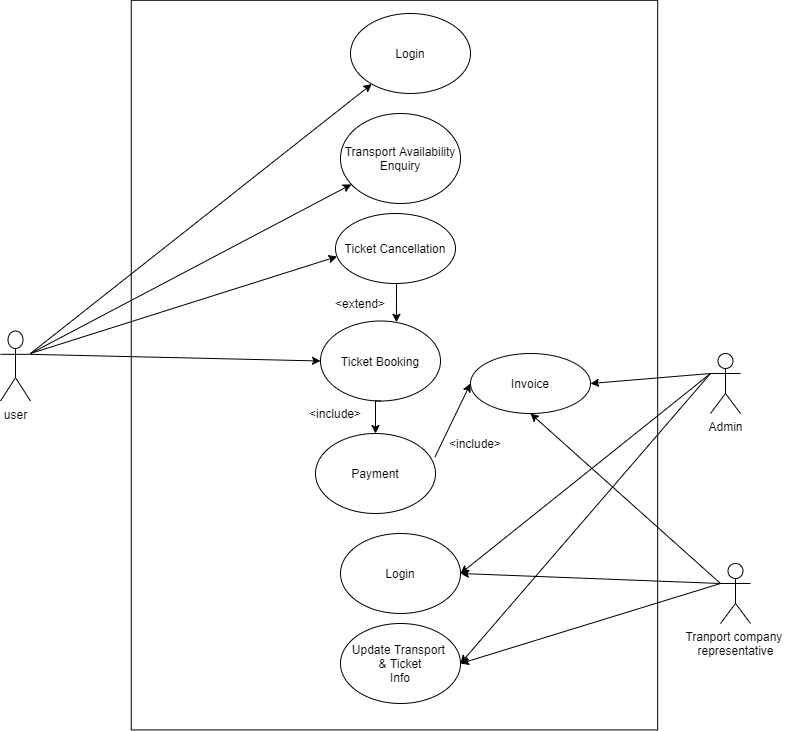

The diagram above was exported from draw.io. Its source (the exported page's mxGraphModel, read from the mxfile embedded in the PNG):
<mxGraphModel dx="1038" dy="1623" grid="1" gridSize="10" guides="1" tooltips="1" connect="1" arrows="1" fold="1" page="1" pageScale="1" pageWidth="850" pageHeight="1100" math="0" shadow="0">
  <root>
    <mxCell id="0" />
    <mxCell id="1" parent="0" />
    <mxCell id="lJHk_mV0uuMlb4DA0rMs-1" value="Admin" style="shape=umlActor;verticalLabelPosition=bottom;verticalAlign=top;html=1;outlineConnect=0;" vertex="1" parent="1">
      <mxGeometry x="760" y="260" width="30" height="60" as="geometry" />
    </mxCell>
    <mxCell id="lJHk_mV0uuMlb4DA0rMs-2" value="user" style="shape=umlActor;verticalLabelPosition=bottom;verticalAlign=top;html=1;outlineConnect=0;" vertex="1" parent="1">
      <mxGeometry x="50" y="237.5" width="30" height="70" as="geometry" />
    </mxCell>
    <mxCell id="lJHk_mV0uuMlb4DA0rMs-4" value="Transport Availability&lt;br&gt;Enquiry" style="ellipse;whiteSpace=wrap;html=1;fillColor=none;" vertex="1" parent="1">
      <mxGeometry x="390" y="20" width="120" height="90" as="geometry" />
    </mxCell>
    <mxCell id="lJHk_mV0uuMlb4DA0rMs-6" value="" style="verticalLabelPosition=bottom;verticalAlign=top;html=1;shape=mxgraph.basic.rect;fillColor2=none;strokeWidth=1;size=20;indent=5;rotation=-90;fillColor=none;" vertex="1" parent="1">
      <mxGeometry x="79.15" y="8.41" width="729.64" height="526.41" as="geometry" />
    </mxCell>
    <mxCell id="lJHk_mV0uuMlb4DA0rMs-8" value="Login" style="ellipse;whiteSpace=wrap;html=1;fillColor=none;" vertex="1" parent="1">
      <mxGeometry x="400" y="-80" width="120" height="80" as="geometry" />
    </mxCell>
    <mxCell id="lJHk_mV0uuMlb4DA0rMs-9" value="Login" style="ellipse;whiteSpace=wrap;html=1;fillColor=none;" vertex="1" parent="1">
      <mxGeometry x="390" y="440" width="120" height="80" as="geometry" />
    </mxCell>
    <mxCell id="lJHk_mV0uuMlb4DA0rMs-10" value="Update Transport&amp;nbsp;&lt;br&gt;&amp;amp; Ticket&lt;br&gt;Info" style="ellipse;whiteSpace=wrap;html=1;fillColor=none;" vertex="1" parent="1">
      <mxGeometry x="390" y="530" width="120" height="80" as="geometry" />
    </mxCell>
    <mxCell id="lJHk_mV0uuMlb4DA0rMs-45" style="edgeStyle=orthogonalEdgeStyle;rounded=0;orthogonalLoop=1;jettySize=auto;html=1;exitX=0.5;exitY=1;exitDx=0;exitDy=0;entryX=0.5;entryY=0;entryDx=0;entryDy=0;" edge="1" parent="1" source="lJHk_mV0uuMlb4DA0rMs-13" target="lJHk_mV0uuMlb4DA0rMs-15">
      <mxGeometry relative="1" as="geometry" />
    </mxCell>
    <mxCell id="lJHk_mV0uuMlb4DA0rMs-13" value="Ticket Booking" style="ellipse;whiteSpace=wrap;html=1;fillColor=none;" vertex="1" parent="1">
      <mxGeometry x="370" y="227.5" width="120" height="80" as="geometry" />
    </mxCell>
    <mxCell id="lJHk_mV0uuMlb4DA0rMs-44" style="edgeStyle=orthogonalEdgeStyle;rounded=0;orthogonalLoop=1;jettySize=auto;html=1;exitX=0.5;exitY=1;exitDx=0;exitDy=0;entryX=0.633;entryY=0.016;entryDx=0;entryDy=0;entryPerimeter=0;" edge="1" parent="1" source="lJHk_mV0uuMlb4DA0rMs-14" target="lJHk_mV0uuMlb4DA0rMs-13">
      <mxGeometry relative="1" as="geometry" />
    </mxCell>
    <mxCell id="lJHk_mV0uuMlb4DA0rMs-14" value="Ticket Cancellation" style="ellipse;whiteSpace=wrap;html=1;fillColor=none;" vertex="1" parent="1">
      <mxGeometry x="385" y="120" width="120" height="70" as="geometry" />
    </mxCell>
    <mxCell id="lJHk_mV0uuMlb4DA0rMs-15" value="Payment" style="ellipse;whiteSpace=wrap;html=1;fillColor=none;" vertex="1" parent="1">
      <mxGeometry x="365" y="340" width="120" height="80" as="geometry" />
    </mxCell>
    <mxCell id="lJHk_mV0uuMlb4DA0rMs-16" value="" style="endArrow=classic;html=1;" edge="1" parent="1" target="lJHk_mV0uuMlb4DA0rMs-8">
      <mxGeometry width="50" height="50" relative="1" as="geometry">
        <mxPoint x="80" y="260" as="sourcePoint" />
        <mxPoint x="405" y="-20" as="targetPoint" />
      </mxGeometry>
    </mxCell>
    <mxCell id="lJHk_mV0uuMlb4DA0rMs-17" value="" style="endArrow=classic;html=1;" edge="1" parent="1" target="lJHk_mV0uuMlb4DA0rMs-4">
      <mxGeometry width="50" height="50" relative="1" as="geometry">
        <mxPoint x="80" y="260" as="sourcePoint" />
        <mxPoint x="130" y="210" as="targetPoint" />
      </mxGeometry>
    </mxCell>
    <mxCell id="lJHk_mV0uuMlb4DA0rMs-18" value="" style="endArrow=classic;html=1;exitX=1;exitY=0.3333333333333333;exitDx=0;exitDy=0;exitPerimeter=0;entryX=0;entryY=0.5;entryDx=0;entryDy=0;" edge="1" parent="1" source="lJHk_mV0uuMlb4DA0rMs-2" target="lJHk_mV0uuMlb4DA0rMs-13">
      <mxGeometry width="50" height="50" relative="1" as="geometry">
        <mxPoint x="160" y="260" as="sourcePoint" />
        <mxPoint x="210" y="210" as="targetPoint" />
      </mxGeometry>
    </mxCell>
    <mxCell id="lJHk_mV0uuMlb4DA0rMs-19" value="" style="endArrow=classic;html=1;entryX=0.013;entryY=0.615;entryDx=0;entryDy=0;entryPerimeter=0;" edge="1" parent="1" target="lJHk_mV0uuMlb4DA0rMs-14">
      <mxGeometry width="50" height="50" relative="1" as="geometry">
        <mxPoint x="80" y="260" as="sourcePoint" />
        <mxPoint x="450" y="230" as="targetPoint" />
        <Array as="points" />
      </mxGeometry>
    </mxCell>
    <mxCell id="lJHk_mV0uuMlb4DA0rMs-25" value="" style="endArrow=classic;html=1;entryX=1;entryY=0.5;entryDx=0;entryDy=0;exitX=0;exitY=0.3333333333333333;exitDx=0;exitDy=0;exitPerimeter=0;" edge="1" parent="1" source="lJHk_mV0uuMlb4DA0rMs-1" target="lJHk_mV0uuMlb4DA0rMs-10">
      <mxGeometry width="50" height="50" relative="1" as="geometry">
        <mxPoint x="650" y="485" as="sourcePoint" />
        <mxPoint x="700" y="435" as="targetPoint" />
      </mxGeometry>
    </mxCell>
    <mxCell id="lJHk_mV0uuMlb4DA0rMs-26" value="" style="endArrow=classic;html=1;entryX=1;entryY=0.5;entryDx=0;entryDy=0;exitX=0;exitY=0.3333333333333333;exitDx=0;exitDy=0;exitPerimeter=0;" edge="1" parent="1" source="lJHk_mV0uuMlb4DA0rMs-1" target="lJHk_mV0uuMlb4DA0rMs-9">
      <mxGeometry width="50" height="50" relative="1" as="geometry">
        <mxPoint x="660" y="420" as="sourcePoint" />
        <mxPoint x="710" y="370" as="targetPoint" />
      </mxGeometry>
    </mxCell>
    <mxCell id="lJHk_mV0uuMlb4DA0rMs-27" value="" style="endArrow=classic;html=1;entryX=1;entryY=0.5;entryDx=0;entryDy=0;exitX=0;exitY=0.3333333333333333;exitDx=0;exitDy=0;exitPerimeter=0;" edge="1" parent="1" source="lJHk_mV0uuMlb4DA0rMs-1" target="lJHk_mV0uuMlb4DA0rMs-30">
      <mxGeometry width="50" height="50" relative="1" as="geometry">
        <mxPoint x="640" y="250" as="sourcePoint" />
        <mxPoint x="690" y="200" as="targetPoint" />
      </mxGeometry>
    </mxCell>
    <mxCell id="lJHk_mV0uuMlb4DA0rMs-30" value="Invoice" style="ellipse;whiteSpace=wrap;html=1;fillColor=none;" vertex="1" parent="1">
      <mxGeometry x="520" y="260" width="120" height="60" as="geometry" />
    </mxCell>
    <mxCell id="lJHk_mV0uuMlb4DA0rMs-31" value="" style="endArrow=classic;html=1;exitX=0.995;exitY=0.295;exitDx=0;exitDy=0;exitPerimeter=0;entryX=0;entryY=0.5;entryDx=0;entryDy=0;" edge="1" parent="1" source="lJHk_mV0uuMlb4DA0rMs-15" target="lJHk_mV0uuMlb4DA0rMs-30">
      <mxGeometry width="50" height="50" relative="1" as="geometry">
        <mxPoint x="485" y="370" as="sourcePoint" />
        <mxPoint x="535" y="320" as="targetPoint" />
      </mxGeometry>
    </mxCell>
    <mxCell id="lJHk_mV0uuMlb4DA0rMs-32" value="&amp;lt;include&amp;gt;" style="text;html=1;strokeColor=none;fillColor=none;align=center;verticalAlign=middle;whiteSpace=wrap;rounded=0;" vertex="1" parent="1">
      <mxGeometry x="505" y="340" width="40" height="20" as="geometry" />
    </mxCell>
    <mxCell id="lJHk_mV0uuMlb4DA0rMs-33" value="&amp;lt;extend&amp;gt;" style="text;html=1;strokeColor=none;fillColor=none;align=center;verticalAlign=middle;whiteSpace=wrap;rounded=0;" vertex="1" parent="1">
      <mxGeometry x="390" y="200" width="40" height="20" as="geometry" />
    </mxCell>
    <mxCell id="lJHk_mV0uuMlb4DA0rMs-36" value="Tranport company&amp;nbsp;&lt;br&gt;representative" style="shape=umlActor;verticalLabelPosition=bottom;verticalAlign=top;html=1;outlineConnect=0;fillColor=none;" vertex="1" parent="1">
      <mxGeometry x="770" y="470" width="30" height="60" as="geometry" />
    </mxCell>
    <mxCell id="lJHk_mV0uuMlb4DA0rMs-37" value="" style="endArrow=classic;html=1;entryX=1;entryY=0.5;entryDx=0;entryDy=0;exitX=0;exitY=0.3333333333333333;exitDx=0;exitDy=0;exitPerimeter=0;" edge="1" parent="1" source="lJHk_mV0uuMlb4DA0rMs-36" target="lJHk_mV0uuMlb4DA0rMs-10">
      <mxGeometry width="50" height="50" relative="1" as="geometry">
        <mxPoint x="770" y="690" as="sourcePoint" />
        <mxPoint x="820" y="640" as="targetPoint" />
      </mxGeometry>
    </mxCell>
    <mxCell id="lJHk_mV0uuMlb4DA0rMs-38" value="" style="endArrow=classic;html=1;entryX=1;entryY=0.5;entryDx=0;entryDy=0;exitX=0;exitY=0.3333333333333333;exitDx=0;exitDy=0;exitPerimeter=0;" edge="1" parent="1" source="lJHk_mV0uuMlb4DA0rMs-36" target="lJHk_mV0uuMlb4DA0rMs-9">
      <mxGeometry width="50" height="50" relative="1" as="geometry">
        <mxPoint x="650" y="510" as="sourcePoint" />
        <mxPoint x="700" y="460" as="targetPoint" />
      </mxGeometry>
    </mxCell>
    <mxCell id="lJHk_mV0uuMlb4DA0rMs-40" value="" style="endArrow=classic;html=1;entryX=0.5;entryY=1;entryDx=0;entryDy=0;exitX=0;exitY=0.3333333333333333;exitDx=0;exitDy=0;exitPerimeter=0;" edge="1" parent="1" source="lJHk_mV0uuMlb4DA0rMs-36" target="lJHk_mV0uuMlb4DA0rMs-30">
      <mxGeometry width="50" height="50" relative="1" as="geometry">
        <mxPoint x="740" y="440" as="sourcePoint" />
        <mxPoint x="790" y="390" as="targetPoint" />
      </mxGeometry>
    </mxCell>
    <mxCell id="lJHk_mV0uuMlb4DA0rMs-46" value="&amp;lt;include&amp;gt;" style="text;html=1;strokeColor=none;fillColor=none;align=center;verticalAlign=middle;whiteSpace=wrap;rounded=0;" vertex="1" parent="1">
      <mxGeometry x="365" y="310" width="40" height="20" as="geometry" />
    </mxCell>
  </root>
</mxGraphModel>